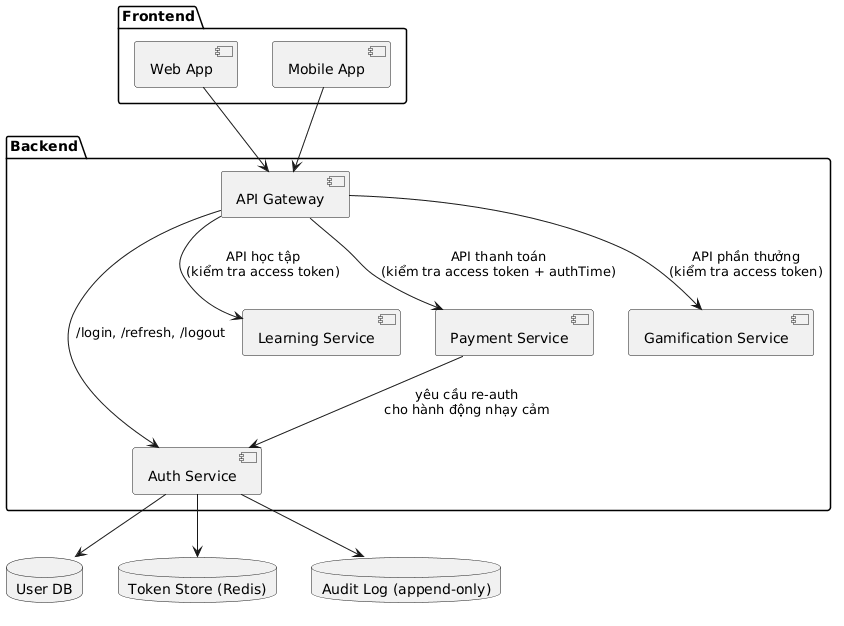

The diagram above was rendered by PlantUML. Its source (embedded in the PNG):
@startuml
package "Frontend" {
  [Web App]
  [Mobile App]
}

package "Backend" {
  [API Gateway] as GW
  [Auth Service] as Auth
  [Learning Service] as Learn
  [Payment Service] as Pay
  [Gamification Service] as Game
}

database "User DB" as UDB
database "Token Store (Redis)" as TS
database "Audit Log (append-only)" as Log

[Web App] --> GW
[Mobile App] --> GW
GW --> Auth : /login, /refresh, /logout
GW --> Learn : API học tập\n(kiểm tra access token)
GW --> Pay : API thanh toán\n(kiểm tra access token + authTime)
GW --> Game : API phần thưởng\n(kiểm tra access token)
Auth --> UDB
Auth --> TS
Auth --> Log
Pay --> Auth : yêu cầu re-auth\ncho hành động nhạy cảm
@enduml